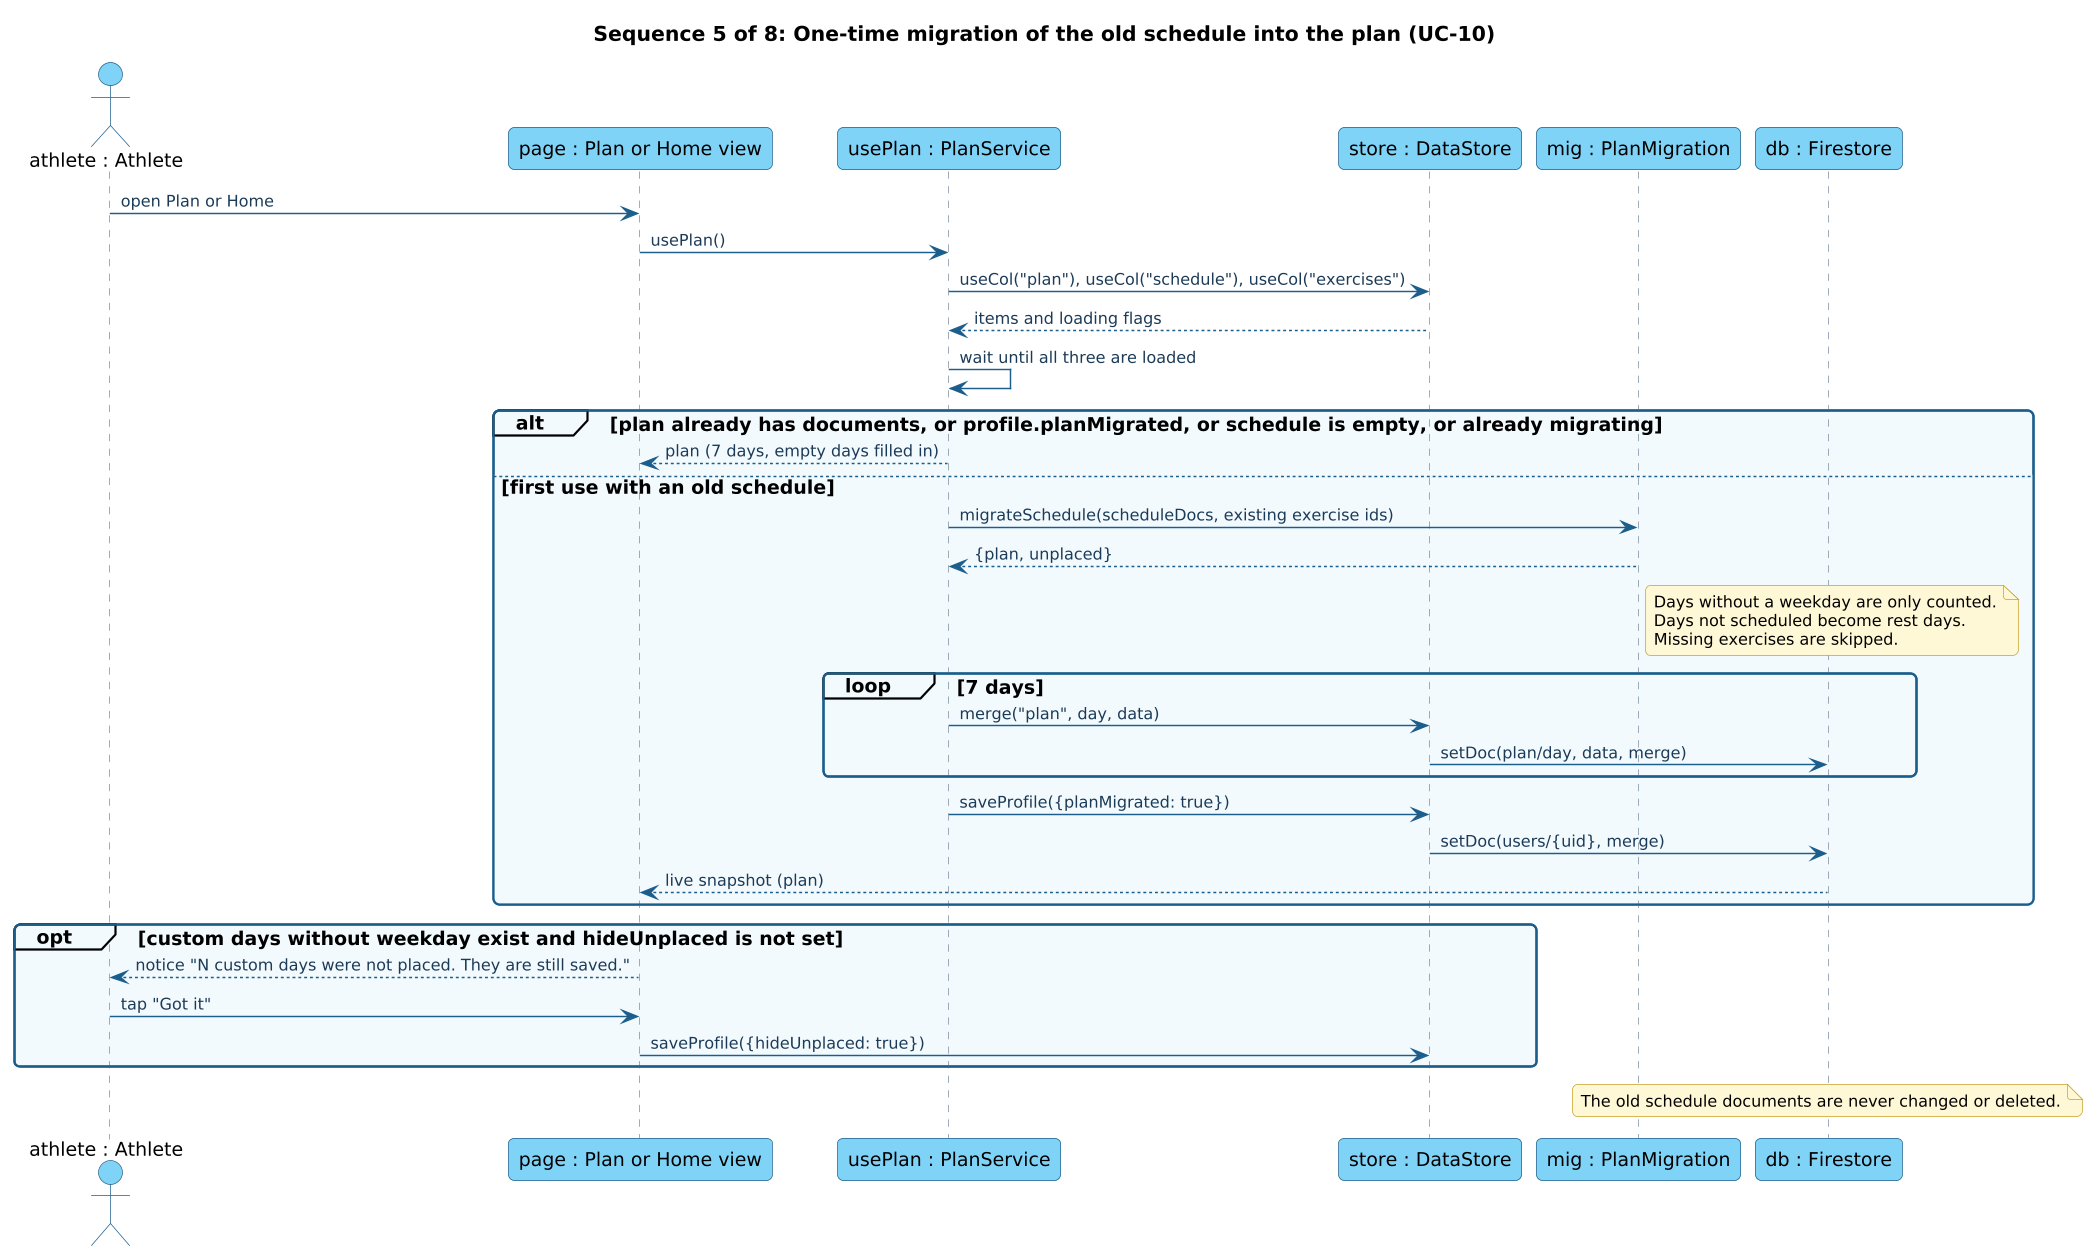

The diagram above was rendered by PlantUML. Its source (embedded in the PNG):
@startuml
!include style.iuml
title Sequence 5 of 8: One-time migration of the old schedule into the plan (UC-10)
skinparam sequenceMessageAlign left
actor "athlete : Athlete" as A
participant "page : Plan or Home view" as PV
participant "usePlan : PlanService" as UP
participant "store : DataStore" as DS
participant "mig : PlanMigration" as M
participant "db : Firestore" as DB

A -> PV : open Plan or Home
PV -> UP : usePlan()
UP -> DS : useCol("plan"), useCol("schedule"), useCol("exercises")
DS --> UP : items and loading flags
UP -> UP : wait until all three are loaded
alt plan already has documents, or profile.planMigrated, or schedule is empty, or already migrating
  UP --> PV : plan (7 days, empty days filled in)
else first use with an old schedule
  UP -> M : migrateSchedule(scheduleDocs, existing exercise ids)
  M --> UP : {plan, unplaced}
  note right of M
    Days without a weekday are only counted.
    Days not scheduled become rest days.
    Missing exercises are skipped.
  end note
  loop 7 days
    UP -> DS : merge("plan", day, data)
    DS -> DB : setDoc(plan/day, data, merge)
  end
  UP -> DS : saveProfile({planMigrated: true})
  DS -> DB : setDoc(users/{uid}, merge)
  DB --> PV : live snapshot (plan)
end
opt custom days without weekday exist and hideUnplaced is not set
  PV --> A : notice "N custom days were not placed. They are still saved."
  A -> PV : tap "Got it"
  PV -> DS : saveProfile({hideUnplaced: true})
end
note over DB : The old schedule documents are never changed or deleted.
@enduml